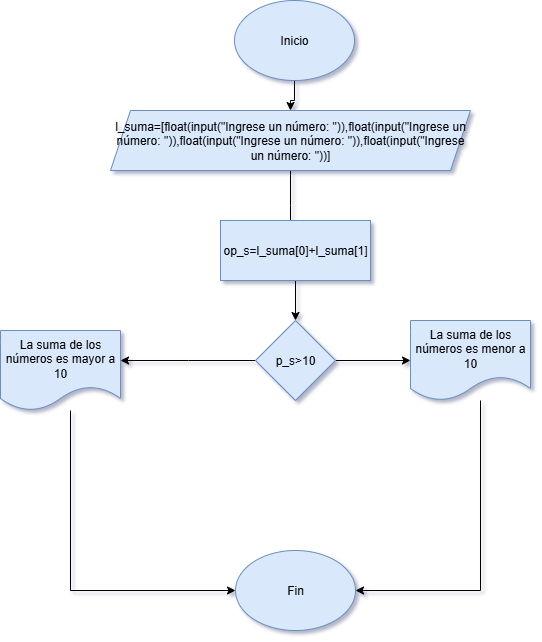

The diagram above was exported from draw.io. Its source (the exported page's mxGraphModel, read from the mxfile embedded in the PNG):
<mxGraphModel dx="872" dy="473" grid="1" gridSize="10" guides="1" tooltips="1" connect="1" arrows="1" fold="1" page="1" pageScale="1" pageWidth="827" pageHeight="1169" background="#ffffff" math="0" shadow="1">
  <root>
    <mxCell id="0" />
    <mxCell id="1" parent="0" />
    <mxCell id="dK06FFc49J9rlcXNZlEj-2" style="edgeStyle=orthogonalEdgeStyle;rounded=0;orthogonalLoop=1;jettySize=auto;html=1;" edge="1" parent="1" source="dK06FFc49J9rlcXNZlEj-1" target="dK06FFc49J9rlcXNZlEj-3">
      <mxGeometry relative="1" as="geometry">
        <mxPoint x="414" y="160" as="targetPoint" />
      </mxGeometry>
    </mxCell>
    <mxCell id="dK06FFc49J9rlcXNZlEj-1" value="Inicio" style="ellipse;whiteSpace=wrap;html=1;fillColor=#dae8fc;strokeColor=#6c8ebf;" vertex="1" parent="1">
      <mxGeometry x="354" y="20" width="120" height="80" as="geometry" />
    </mxCell>
    <mxCell id="dK06FFc49J9rlcXNZlEj-5" style="edgeStyle=orthogonalEdgeStyle;rounded=0;orthogonalLoop=1;jettySize=auto;html=1;" edge="1" parent="1" source="dK06FFc49J9rlcXNZlEj-3">
      <mxGeometry relative="1" as="geometry">
        <mxPoint x="410" y="260" as="targetPoint" />
      </mxGeometry>
    </mxCell>
    <mxCell id="dK06FFc49J9rlcXNZlEj-3" value="l_suma=[float(input(&quot;Ingrese un número: &quot;)),float(input(&quot;Ingrese un número: &quot;)),float(input(&quot;Ingrese un número: &quot;)),float(input(&quot;Ingrese un número: &quot;))]" style="shape=parallelogram;perimeter=parallelogramPerimeter;whiteSpace=wrap;html=1;fixedSize=1;fillColor=#dae8fc;strokeColor=#6c8ebf;" vertex="1" parent="1">
      <mxGeometry x="230" y="130" width="360" height="60" as="geometry" />
    </mxCell>
    <mxCell id="dK06FFc49J9rlcXNZlEj-8" style="edgeStyle=orthogonalEdgeStyle;rounded=0;orthogonalLoop=1;jettySize=auto;html=1;" edge="1" parent="1" source="dK06FFc49J9rlcXNZlEj-7" target="dK06FFc49J9rlcXNZlEj-9">
      <mxGeometry relative="1" as="geometry">
        <mxPoint x="415" y="360" as="targetPoint" />
      </mxGeometry>
    </mxCell>
    <mxCell id="dK06FFc49J9rlcXNZlEj-7" value="op_s=l_suma[0]+l_suma[1]" style="rounded=0;whiteSpace=wrap;html=1;fillColor=#dae8fc;strokeColor=#6c8ebf;" vertex="1" parent="1">
      <mxGeometry x="340" y="240" width="150" height="60" as="geometry" />
    </mxCell>
    <mxCell id="dK06FFc49J9rlcXNZlEj-10" style="edgeStyle=orthogonalEdgeStyle;rounded=0;orthogonalLoop=1;jettySize=auto;html=1;" edge="1" parent="1" source="dK06FFc49J9rlcXNZlEj-9">
      <mxGeometry relative="1" as="geometry">
        <mxPoint x="240" y="380" as="targetPoint" />
      </mxGeometry>
    </mxCell>
    <mxCell id="dK06FFc49J9rlcXNZlEj-11" style="edgeStyle=orthogonalEdgeStyle;rounded=0;orthogonalLoop=1;jettySize=auto;html=1;" edge="1" parent="1" source="dK06FFc49J9rlcXNZlEj-9" target="dK06FFc49J9rlcXNZlEj-12">
      <mxGeometry relative="1" as="geometry">
        <mxPoint x="540" y="380" as="targetPoint" />
      </mxGeometry>
    </mxCell>
    <mxCell id="dK06FFc49J9rlcXNZlEj-9" value="p_s&amp;gt;10" style="rhombus;whiteSpace=wrap;html=1;fillColor=#dae8fc;strokeColor=#6c8ebf;" vertex="1" parent="1">
      <mxGeometry x="375" y="340" width="80" height="80" as="geometry" />
    </mxCell>
    <mxCell id="dK06FFc49J9rlcXNZlEj-16" style="edgeStyle=orthogonalEdgeStyle;rounded=0;orthogonalLoop=1;jettySize=auto;html=1;entryX=1;entryY=0.5;entryDx=0;entryDy=0;" edge="1" parent="1" source="dK06FFc49J9rlcXNZlEj-12" target="dK06FFc49J9rlcXNZlEj-14">
      <mxGeometry relative="1" as="geometry">
        <Array as="points">
          <mxPoint x="600" y="610" />
        </Array>
      </mxGeometry>
    </mxCell>
    <mxCell id="dK06FFc49J9rlcXNZlEj-12" value="La suma de los números es menor a 10" style="shape=document;whiteSpace=wrap;html=1;boundedLbl=1;fillColor=#dae8fc;strokeColor=#6c8ebf;" vertex="1" parent="1">
      <mxGeometry x="530" y="340" width="120" height="80" as="geometry" />
    </mxCell>
    <mxCell id="dK06FFc49J9rlcXNZlEj-15" style="edgeStyle=orthogonalEdgeStyle;rounded=0;orthogonalLoop=1;jettySize=auto;html=1;entryX=0;entryY=0.5;entryDx=0;entryDy=0;" edge="1" parent="1" source="dK06FFc49J9rlcXNZlEj-13" target="dK06FFc49J9rlcXNZlEj-14">
      <mxGeometry relative="1" as="geometry">
        <Array as="points">
          <mxPoint x="190" y="610" />
        </Array>
      </mxGeometry>
    </mxCell>
    <mxCell id="dK06FFc49J9rlcXNZlEj-13" value="La suma de los números es mayor a 10" style="shape=document;whiteSpace=wrap;html=1;boundedLbl=1;fillColor=#dae8fc;strokeColor=#6c8ebf;" vertex="1" parent="1">
      <mxGeometry x="120" y="350" width="120" height="80" as="geometry" />
    </mxCell>
    <mxCell id="dK06FFc49J9rlcXNZlEj-14" value="Fin" style="ellipse;whiteSpace=wrap;html=1;fillColor=#dae8fc;strokeColor=#6c8ebf;" vertex="1" parent="1">
      <mxGeometry x="355" y="570" width="120" height="80" as="geometry" />
    </mxCell>
  </root>
</mxGraphModel>